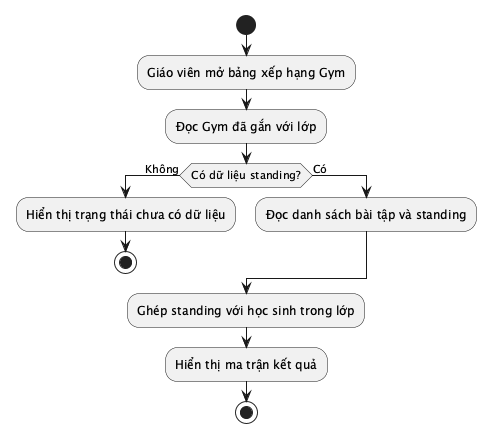

The diagram above was rendered by PlantUML. Its source (embedded in the PNG):
@startuml
start
:Giáo viên mở bảng xếp hạng Gym;
:Đọc Gym đã gắn với lớp;
if (Có dữ liệu standing?) then (Không)
  :Hiển thị trạng thái chưa có dữ liệu;
  stop
else (Có)
  :Đọc danh sách bài tập và standing;
endif
:Ghép standing với học sinh trong lớp;
:Hiển thị ma trận kết quả;
stop
@enduml